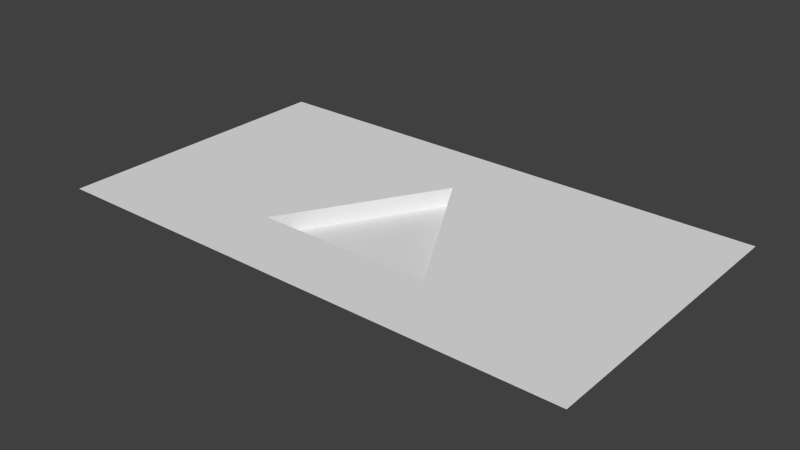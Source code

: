 # Source: Iconic_Deception.blend  (saved by Blender 2.68.0; exported with 4.5.12 LTS)
import bpy
from mathutils import Matrix  # noqa: F401  (used for matrix-valued properties, if any)

bpy.ops.wm.read_factory_settings(use_empty=True)
scene = bpy.context.scene
scene.name = 'Scene'

# ---- collections
col_collection_1 = bpy.data.collections.new('Collection 1'); scene.collection.children.link(col_collection_1)

# ---- node groups
ng_auto_smooth = bpy.data.node_groups.new('Auto Smooth', 'GeometryNodeTree')
_s = ng_auto_smooth.interface.new_socket(name='Geometry', in_out='OUTPUT', socket_type='NodeSocketGeometry')
_s = ng_auto_smooth.interface.new_socket(name='Geometry', in_out='INPUT', socket_type='NodeSocketGeometry')
_s = ng_auto_smooth.interface.new_socket(name='Angle', in_out='INPUT', socket_type='NodeSocketFloat')
_s.subtype = 'ANGLE'
_s.min_value = 0.0
_s.max_value = 3.142
ng_auto_smooth.is_modifier = True
_N = ng_auto_smooth.nodes; _L = ng_auto_smooth.links
n0 = _N.new('NodeGroupOutput'); n0.name = 'Group Output'; n0.location = (480, -100)
n1 = _N.new('NodeGroupInput'); n1.name = 'Group Input'; n1.location = (-420, -300)
n2 = _N.new('NodeGroupInput'); n2.name = 'Group Input.001'; n2.location = (-60, -100)
n3 = _N.new('GeometryNodeSetShadeSmooth'); n3.name = 'Set Shade Smooth'; n3.location = (120, -100)
n3.domain = 'EDGE'
n4 = _N.new('GeometryNodeSetShadeSmooth'); n4.name = 'Set Shade Smooth.001'; n4.location = (300, -100)
n5 = _N.new('GeometryNodeInputMeshEdgeAngle'); n5.name = 'Edge Angle'; n5.location = (-420, -220)
n6 = _N.new('GeometryNodeInputEdgeSmooth'); n6.name = 'Is Edge Smooth'; n6.location = (-60, -160)
n7 = _N.new('GeometryNodeInputShadeSmooth'); n7.name = 'Is Face Smooth'; n7.location = (-240, -340)
n8 = _N.new('FunctionNodeBooleanMath'); n8.name = 'Boolean Math'; n8.location = (-60, -220)
n9 = _N.new('FunctionNodeCompare'); n9.name = 'Compare'; n9.location = (-240, -180)
n9.operation = 'LESS_EQUAL'
_L.new(n5.outputs[0], n9.inputs[0])
_L.new(n4.outputs[0], n0.inputs[0])
_L.new(n1.outputs[1], n9.inputs[1])
_L.new(n9.outputs[0], n8.inputs[0])
_L.new(n7.outputs[0], n8.inputs[1])
_L.new(n2.outputs[0], n3.inputs[0])
_L.new(n6.outputs[0], n3.inputs[1])
_L.new(n3.outputs[0], n4.inputs[0])
_L.new(n8.outputs[0], n3.inputs[2])
n0.is_active_output = True

# ---- world
world_world = bpy.data.worlds.new('World'); scene.world = world_world
world_world.color = (0.05088, 0.05088, 0.05088)
world_world.use_sun_shadow = False
world_world.sun_shadow_jitter_overblur = 0.0
world_world.cycles.sampling_method = 'MANUAL'
world_world.cycles.sample_map_resolution = 256

# ---- meshes
me_cylinder = bpy.data.meshes.new('Cylinder')
me_cylinder.from_pydata([(0.0, 0.0, 2.0), (10.0, 17.32, -1.192e-07), (20.0, 0.0, 2.0), (20.0, 0.0, -1.192e-07), (10.0, 17.32, 2.0), (0.0, 0.0, -1.192e-07), (-20.0, -8.0, 2.0), (40.0, -8.0, 2.0), (-20.0, 25.32, 2.0), (40.0, 25.32, 2.0)], [], [(5, 0, 2, 3), (3, 1, 5), (3, 2, 4, 1), (1, 4, 0, 5), (2, 0, 6, 7), (4, 9, 8), (0, 4, 8, 6), (4, 2, 7, 9)])
_uv = me_cylinder.uv_layers.new(name='UVMap')
_uv.uv.foreach_set('vector', [-0.2734, -0.2881, -0.2734, -0.2881, -0.2734, -0.2881, -0.2734, -0.2881, 0.7416, 0.4785, 0.5841, 0.7514, 0.4265, 0.4785, -0.2734, -0.2881, -0.2734, -0.2881, -0.2734, -0.2881, -0.2734, -0.2881, -0.2734, -0.2881, -0.2734, -0.2881, -0.2734, -0.2881, -0.2734, -0.2881, -0.2734, -0.2881, -0.2734, -0.2881, -0.2734, -0.2881, -0.2734, -0.2881, -0.2734, -0.2881, -0.2734, -0.2881, -0.2734, -0.2881, -0.2734, -0.2881, -0.2734, -0.2881, -0.2734, -0.2881, -0.2734, -0.2881, -0.2734, -0.2881, -0.2734, -0.2881, -0.2734, -0.2881, -0.2734, -0.2881])
me_cylinder.use_remesh_preserve_volume = False
me_cylinder.use_remesh_preserve_attributes = False
me_cylinder.use_mirror_vertex_groups = False
me_cylinder.update()

# ---- objects
ob_cylinder = bpy.data.objects.new('Cylinder', me_cylinder)

# ---- transforms, parenting, visibility, modifiers, constraints
ob_cylinder.location = (0.0, 0.0, 0.0)
ob_cylinder.lineart.crease_threshold = 0.0
_m = ob_cylinder.modifiers.new('Auto Smooth', 'NODES')
_m.node_group = ng_auto_smooth
_gi = [s.identifier for s in ng_auto_smooth.interface.items_tree if s.item_type == 'SOCKET' and s.in_out == 'INPUT']
_m[_gi[1]] = 0.5236  # Angle

# ---- collection membership
col_collection_1.objects.link(ob_cylinder)

# ---- scene / render settings (as saved in the file)
scene.frame_start = 1; scene.frame_end = 250; scene.frame_set(1)
scene.render.engine = 'BLENDER_EEVEE_NEXT'
scene.render.image_settings.color_mode = 'RGB'
scene.render.image_settings.compression = 90
scene.render.resolution_percentage = 50
scene.render.dither_intensity = 0.0
scene.cycles.use_denoising = False
scene.cycles.samples = 10
scene.cycles.sampling_pattern = 'TABULATED_SOBOL'
scene.cycles.light_sampling_threshold = 0.0
scene.cycles.use_adaptive_sampling = False
scene.cycles.use_light_tree = False
scene.cycles.blur_glossy = 0.0
scene.cycles.volume_bounces = 1
scene.cycles.pixel_filter_type = 'GAUSSIAN'
scene.cycles.sample_clamp_indirect = 0.0
scene.view_settings.view_transform = 'Standard'
bpy.context.view_layer.update()

# ---- added for rendering (the .blend has no active camera and no usable light): camera, sun
cam_auto = bpy.data.cameras.new('AutoCamera')
cam_auto.lens = 50.0
cam_auto.sensor_width = 36.0
cam_auto.clip_end = 1114.88
ob_auto_camera = bpy.data.objects.new('AutoCamera', cam_auto)
scene.collection.objects.link(ob_auto_camera)
ob_auto_camera.location = (73.5263, -67.5713, 51.821)
ob_auto_camera.rotation_euler = (1.09748, -7.21219e-08, 0.694738)
scene.camera = ob_auto_camera
light_auto_sun = bpy.data.lights.new('AutoSun', 'SUN')
light_auto_sun.energy = 3.0
light_auto_sun.angle = 0.0523599
ob_auto_sun = bpy.data.objects.new('AutoSun', light_auto_sun)
scene.collection.objects.link(ob_auto_sun)
ob_auto_sun.rotation_euler = (0.872665, 0.174533, 0.523599)
bpy.context.view_layer.update()
